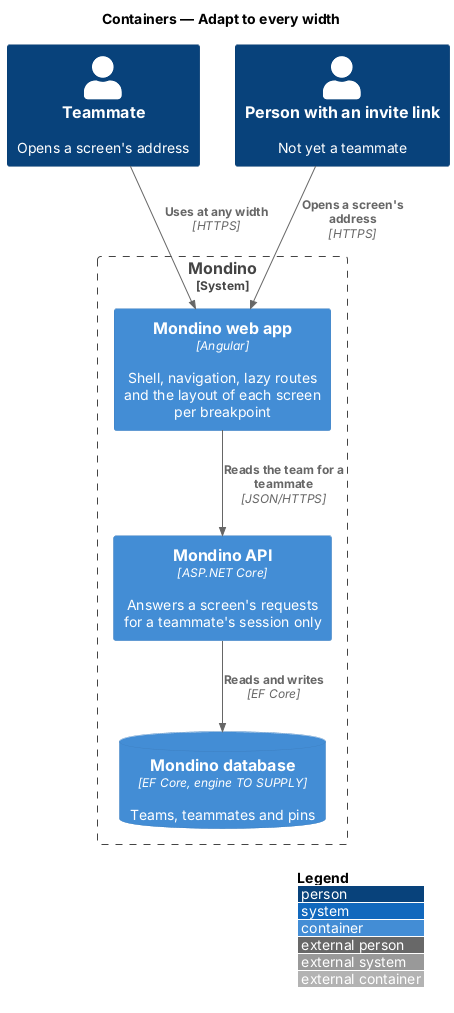

The diagram above was rendered by PlantUML. Its source (embedded in the PNG):
@startuml
!include <C4/C4_Container>
LAYOUT_WITH_LEGEND()
title Containers — Adapt to every width

Person(teammate, "Teammate", "Opens a screen's address")
Person(visitor, "Person with an invite link", "Not yet a teammate")

System_Boundary(mondino, "Mondino") {
  Container(spa, "Mondino web app", "Angular", "Shell, navigation, lazy routes and the layout of each screen per breakpoint")
  Container(api, "Mondino API", "ASP.NET Core", "Answers a screen's requests for a teammate's session only")
  ContainerDb(db, "Mondino database", "EF Core, engine TO SUPPLY", "Teams, teammates and pins")
}

Rel(teammate, spa, "Uses at any width", "HTTPS")
Rel(visitor, spa, "Opens a screen's address", "HTTPS")
Rel(spa, api, "Reads the team for a teammate", "JSON/HTTPS")
Rel(api, db, "Reads and writes", "EF Core")
@enduml